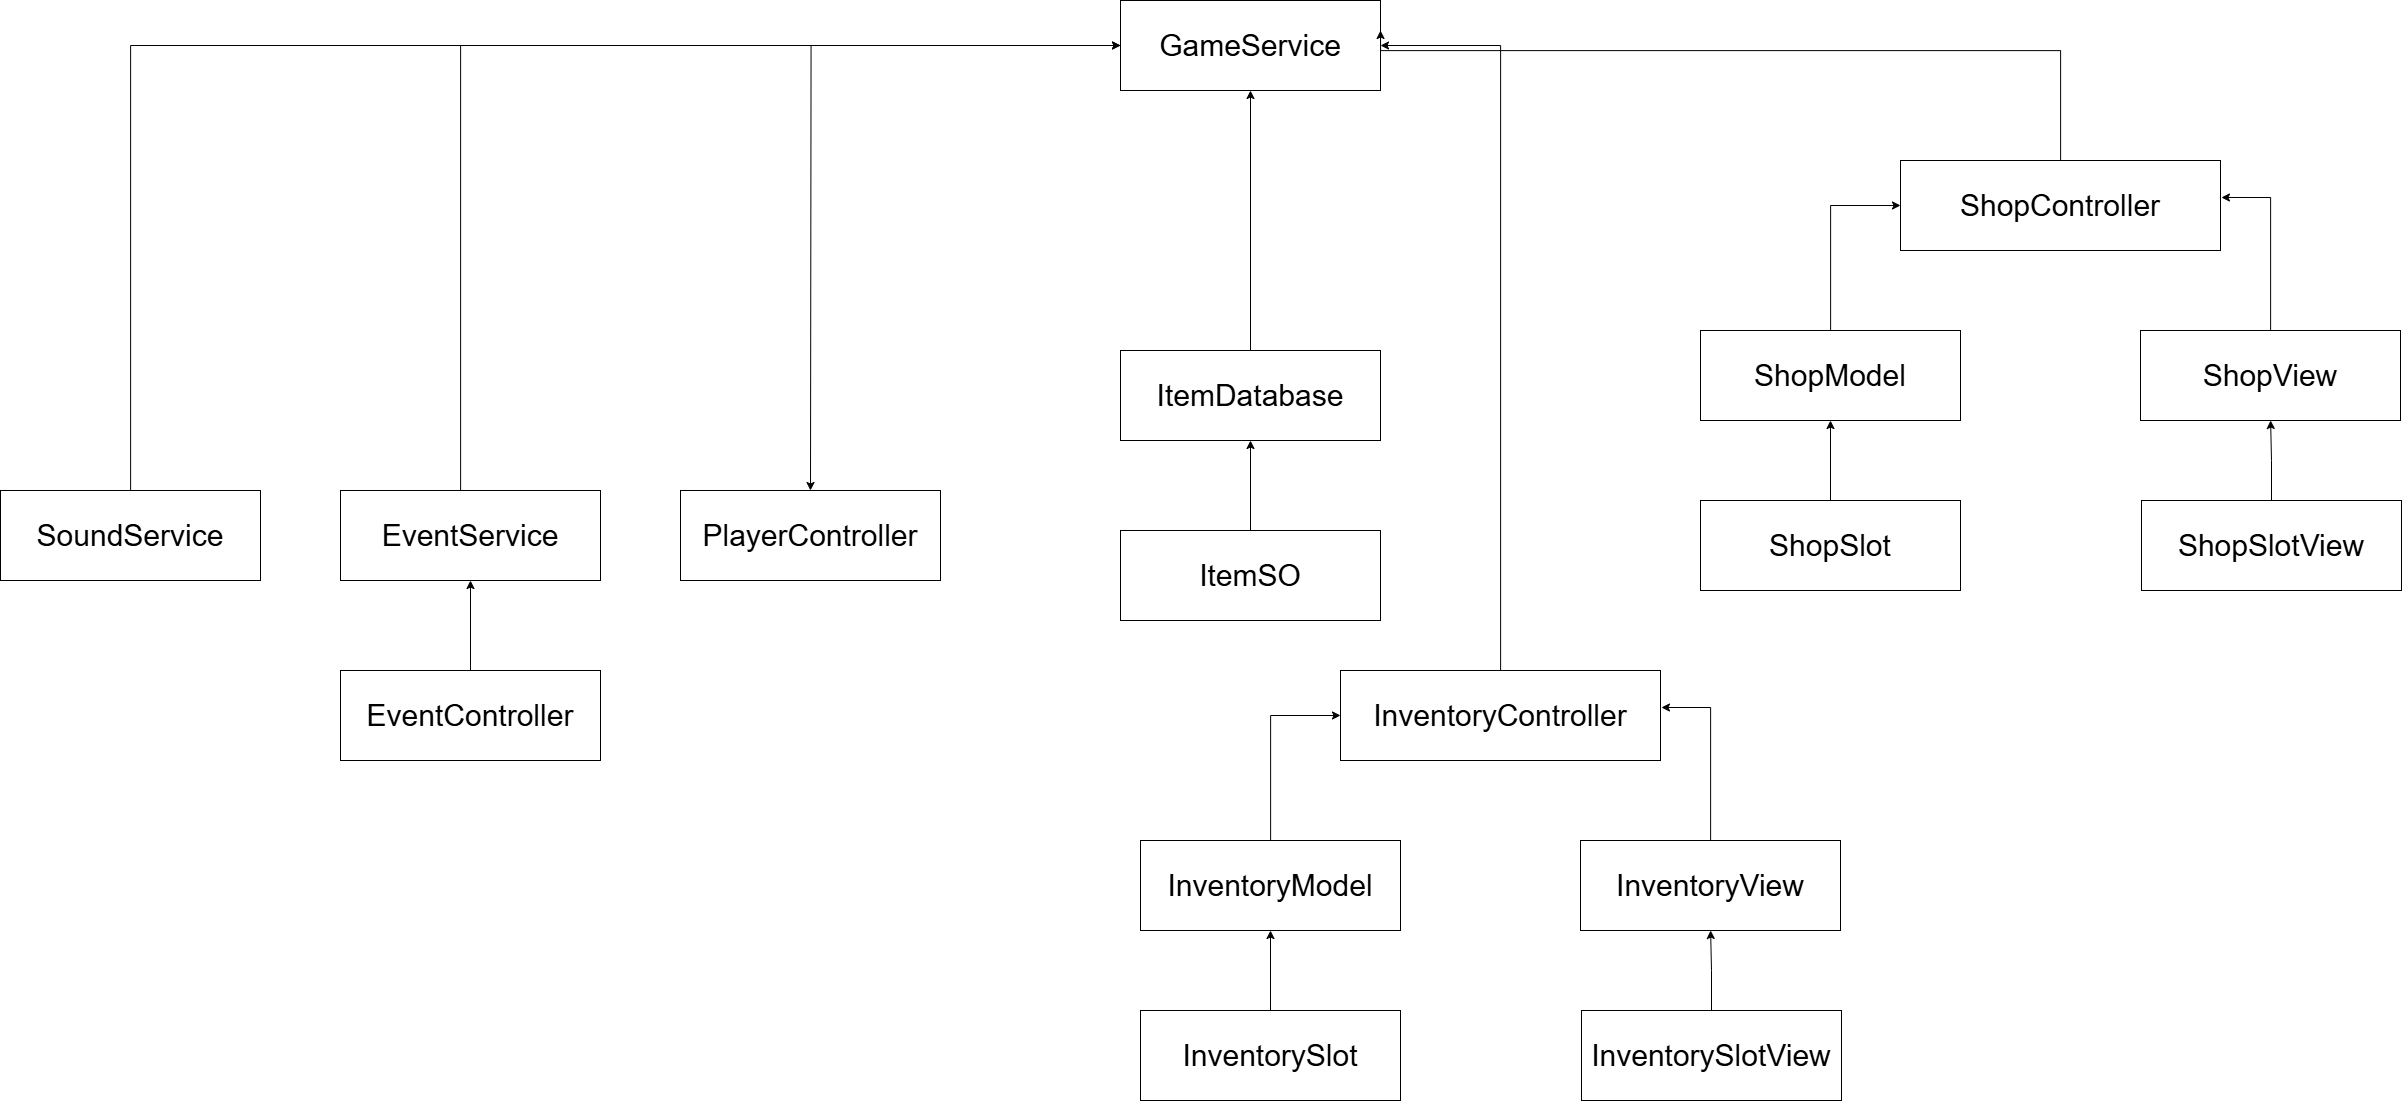

The diagram above was exported from draw.io. Its source (the exported page's mxGraphModel, read from the mxfile embedded in the PNG):
<mxGraphModel dx="4087" dy="1733" grid="1" gridSize="10" guides="1" tooltips="1" connect="1" arrows="1" fold="1" page="1" pageScale="1" pageWidth="900" pageHeight="1600" math="0" shadow="0">
  <root>
    <mxCell id="0" />
    <mxCell id="1" parent="0" />
    <mxCell id="JGfhi63hzA5VIfVLTdrm-6" style="edgeStyle=orthogonalEdgeStyle;rounded=0;orthogonalLoop=1;jettySize=auto;html=1;exitX=0;exitY=0.5;exitDx=0;exitDy=0;" edge="1" parent="1" source="JGfhi63hzA5VIfVLTdrm-1">
      <mxGeometry relative="1" as="geometry">
        <mxPoint x="40" y="660" as="targetPoint" />
      </mxGeometry>
    </mxCell>
    <mxCell id="JGfhi63hzA5VIfVLTdrm-1" value="&lt;font style=&quot;font-size: 30px;&quot;&gt;GameService&lt;/font&gt;" style="rounded=0;whiteSpace=wrap;html=1;" vertex="1" parent="1">
      <mxGeometry x="350" y="170" width="260" height="90" as="geometry" />
    </mxCell>
    <mxCell id="JGfhi63hzA5VIfVLTdrm-4" style="edgeStyle=orthogonalEdgeStyle;rounded=0;orthogonalLoop=1;jettySize=auto;html=1;entryX=0.5;entryY=1;entryDx=0;entryDy=0;" edge="1" parent="1" source="JGfhi63hzA5VIfVLTdrm-2" target="JGfhi63hzA5VIfVLTdrm-3">
      <mxGeometry relative="1" as="geometry" />
    </mxCell>
    <mxCell id="JGfhi63hzA5VIfVLTdrm-2" value="&lt;span style=&quot;font-size: 30px;&quot;&gt;ItemSO&lt;/span&gt;" style="rounded=0;whiteSpace=wrap;html=1;" vertex="1" parent="1">
      <mxGeometry x="350" y="700" width="260" height="90" as="geometry" />
    </mxCell>
    <mxCell id="JGfhi63hzA5VIfVLTdrm-5" style="edgeStyle=orthogonalEdgeStyle;rounded=0;orthogonalLoop=1;jettySize=auto;html=1;entryX=0.5;entryY=1;entryDx=0;entryDy=0;" edge="1" parent="1" source="JGfhi63hzA5VIfVLTdrm-3" target="JGfhi63hzA5VIfVLTdrm-1">
      <mxGeometry relative="1" as="geometry" />
    </mxCell>
    <mxCell id="JGfhi63hzA5VIfVLTdrm-3" value="&lt;span style=&quot;font-size: 30px;&quot;&gt;ItemDatabase&lt;/span&gt;" style="rounded=0;whiteSpace=wrap;html=1;" vertex="1" parent="1">
      <mxGeometry x="350" y="520" width="260" height="90" as="geometry" />
    </mxCell>
    <mxCell id="JGfhi63hzA5VIfVLTdrm-7" value="&lt;span style=&quot;font-size: 30px;&quot;&gt;PlayerController&lt;/span&gt;" style="rounded=0;whiteSpace=wrap;html=1;" vertex="1" parent="1">
      <mxGeometry x="-90" y="660" width="260" height="90" as="geometry" />
    </mxCell>
    <mxCell id="JGfhi63hzA5VIfVLTdrm-26" style="edgeStyle=orthogonalEdgeStyle;rounded=0;orthogonalLoop=1;jettySize=auto;html=1;entryX=1;entryY=0.5;entryDx=0;entryDy=0;" edge="1" parent="1" source="JGfhi63hzA5VIfVLTdrm-8" target="JGfhi63hzA5VIfVLTdrm-1">
      <mxGeometry relative="1" as="geometry" />
    </mxCell>
    <mxCell id="JGfhi63hzA5VIfVLTdrm-8" value="&lt;span style=&quot;font-size: 30px;&quot;&gt;InventoryController&lt;/span&gt;" style="rounded=0;whiteSpace=wrap;html=1;" vertex="1" parent="1">
      <mxGeometry x="570" y="840" width="320" height="90" as="geometry" />
    </mxCell>
    <mxCell id="JGfhi63hzA5VIfVLTdrm-12" style="edgeStyle=orthogonalEdgeStyle;rounded=0;orthogonalLoop=1;jettySize=auto;html=1;entryX=0;entryY=0.5;entryDx=0;entryDy=0;" edge="1" parent="1" source="JGfhi63hzA5VIfVLTdrm-9" target="JGfhi63hzA5VIfVLTdrm-8">
      <mxGeometry relative="1" as="geometry" />
    </mxCell>
    <mxCell id="JGfhi63hzA5VIfVLTdrm-9" value="&lt;span style=&quot;font-size: 30px;&quot;&gt;InventoryModel&lt;/span&gt;" style="rounded=0;whiteSpace=wrap;html=1;" vertex="1" parent="1">
      <mxGeometry x="370" y="1010" width="260" height="90" as="geometry" />
    </mxCell>
    <mxCell id="JGfhi63hzA5VIfVLTdrm-10" value="&lt;span style=&quot;font-size: 30px;&quot;&gt;InventoryView&lt;/span&gt;" style="rounded=0;whiteSpace=wrap;html=1;" vertex="1" parent="1">
      <mxGeometry x="810" y="1010" width="260" height="90" as="geometry" />
    </mxCell>
    <mxCell id="JGfhi63hzA5VIfVLTdrm-11" style="edgeStyle=orthogonalEdgeStyle;rounded=0;orthogonalLoop=1;jettySize=auto;html=1;entryX=1.003;entryY=0.411;entryDx=0;entryDy=0;entryPerimeter=0;" edge="1" parent="1" source="JGfhi63hzA5VIfVLTdrm-10" target="JGfhi63hzA5VIfVLTdrm-8">
      <mxGeometry relative="1" as="geometry" />
    </mxCell>
    <mxCell id="JGfhi63hzA5VIfVLTdrm-15" style="edgeStyle=orthogonalEdgeStyle;rounded=0;orthogonalLoop=1;jettySize=auto;html=1;entryX=0.5;entryY=1;entryDx=0;entryDy=0;" edge="1" parent="1" source="JGfhi63hzA5VIfVLTdrm-13" target="JGfhi63hzA5VIfVLTdrm-9">
      <mxGeometry relative="1" as="geometry" />
    </mxCell>
    <mxCell id="JGfhi63hzA5VIfVLTdrm-13" value="&lt;span style=&quot;font-size: 30px;&quot;&gt;InventorySlot&lt;/span&gt;" style="rounded=0;whiteSpace=wrap;html=1;" vertex="1" parent="1">
      <mxGeometry x="370" y="1180" width="260" height="90" as="geometry" />
    </mxCell>
    <mxCell id="JGfhi63hzA5VIfVLTdrm-16" style="edgeStyle=orthogonalEdgeStyle;rounded=0;orthogonalLoop=1;jettySize=auto;html=1;" edge="1" parent="1" source="JGfhi63hzA5VIfVLTdrm-14" target="JGfhi63hzA5VIfVLTdrm-10">
      <mxGeometry relative="1" as="geometry" />
    </mxCell>
    <mxCell id="JGfhi63hzA5VIfVLTdrm-14" value="&lt;span style=&quot;font-size: 30px;&quot;&gt;InventorySlotView&lt;/span&gt;" style="rounded=0;whiteSpace=wrap;html=1;" vertex="1" parent="1">
      <mxGeometry x="811" y="1180" width="260" height="90" as="geometry" />
    </mxCell>
    <mxCell id="JGfhi63hzA5VIfVLTdrm-27" style="edgeStyle=orthogonalEdgeStyle;rounded=0;orthogonalLoop=1;jettySize=auto;html=1;" edge="1" parent="1" source="JGfhi63hzA5VIfVLTdrm-17">
      <mxGeometry relative="1" as="geometry">
        <mxPoint x="610" y="200" as="targetPoint" />
        <Array as="points">
          <mxPoint x="1290" y="220" />
          <mxPoint x="610" y="220" />
        </Array>
      </mxGeometry>
    </mxCell>
    <mxCell id="JGfhi63hzA5VIfVLTdrm-17" value="&lt;span style=&quot;font-size: 30px;&quot;&gt;ShopController&lt;/span&gt;" style="rounded=0;whiteSpace=wrap;html=1;" vertex="1" parent="1">
      <mxGeometry x="1130" y="330" width="320" height="90" as="geometry" />
    </mxCell>
    <mxCell id="JGfhi63hzA5VIfVLTdrm-18" style="edgeStyle=orthogonalEdgeStyle;rounded=0;orthogonalLoop=1;jettySize=auto;html=1;entryX=0;entryY=0.5;entryDx=0;entryDy=0;" edge="1" source="JGfhi63hzA5VIfVLTdrm-19" target="JGfhi63hzA5VIfVLTdrm-17" parent="1">
      <mxGeometry relative="1" as="geometry" />
    </mxCell>
    <mxCell id="JGfhi63hzA5VIfVLTdrm-19" value="&lt;span style=&quot;font-size: 30px;&quot;&gt;ShopModel&lt;/span&gt;" style="rounded=0;whiteSpace=wrap;html=1;" vertex="1" parent="1">
      <mxGeometry x="930" y="500" width="260" height="90" as="geometry" />
    </mxCell>
    <mxCell id="JGfhi63hzA5VIfVLTdrm-20" value="&lt;span style=&quot;font-size: 30px;&quot;&gt;ShopView&lt;/span&gt;" style="rounded=0;whiteSpace=wrap;html=1;" vertex="1" parent="1">
      <mxGeometry x="1370" y="500" width="260" height="90" as="geometry" />
    </mxCell>
    <mxCell id="JGfhi63hzA5VIfVLTdrm-21" style="edgeStyle=orthogonalEdgeStyle;rounded=0;orthogonalLoop=1;jettySize=auto;html=1;entryX=1.003;entryY=0.411;entryDx=0;entryDy=0;entryPerimeter=0;" edge="1" source="JGfhi63hzA5VIfVLTdrm-20" target="JGfhi63hzA5VIfVLTdrm-17" parent="1">
      <mxGeometry relative="1" as="geometry" />
    </mxCell>
    <mxCell id="JGfhi63hzA5VIfVLTdrm-22" style="edgeStyle=orthogonalEdgeStyle;rounded=0;orthogonalLoop=1;jettySize=auto;html=1;entryX=0.5;entryY=1;entryDx=0;entryDy=0;" edge="1" source="JGfhi63hzA5VIfVLTdrm-23" target="JGfhi63hzA5VIfVLTdrm-19" parent="1">
      <mxGeometry relative="1" as="geometry" />
    </mxCell>
    <mxCell id="JGfhi63hzA5VIfVLTdrm-23" value="&lt;span style=&quot;font-size: 30px;&quot;&gt;ShopSlot&lt;/span&gt;" style="rounded=0;whiteSpace=wrap;html=1;" vertex="1" parent="1">
      <mxGeometry x="930" y="670" width="260" height="90" as="geometry" />
    </mxCell>
    <mxCell id="JGfhi63hzA5VIfVLTdrm-24" style="edgeStyle=orthogonalEdgeStyle;rounded=0;orthogonalLoop=1;jettySize=auto;html=1;" edge="1" source="JGfhi63hzA5VIfVLTdrm-25" target="JGfhi63hzA5VIfVLTdrm-20" parent="1">
      <mxGeometry relative="1" as="geometry" />
    </mxCell>
    <mxCell id="JGfhi63hzA5VIfVLTdrm-25" value="&lt;span style=&quot;font-size: 30px;&quot;&gt;ShopSlotView&lt;/span&gt;" style="rounded=0;whiteSpace=wrap;html=1;" vertex="1" parent="1">
      <mxGeometry x="1371" y="670" width="260" height="90" as="geometry" />
    </mxCell>
    <mxCell id="JGfhi63hzA5VIfVLTdrm-31" style="edgeStyle=orthogonalEdgeStyle;rounded=0;orthogonalLoop=1;jettySize=auto;html=1;entryX=0;entryY=0.5;entryDx=0;entryDy=0;" edge="1" parent="1" source="JGfhi63hzA5VIfVLTdrm-28" target="JGfhi63hzA5VIfVLTdrm-1">
      <mxGeometry relative="1" as="geometry">
        <Array as="points">
          <mxPoint x="-310" y="215" />
        </Array>
      </mxGeometry>
    </mxCell>
    <mxCell id="JGfhi63hzA5VIfVLTdrm-28" value="&lt;span style=&quot;font-size: 30px;&quot;&gt;EventService&lt;/span&gt;" style="rounded=0;whiteSpace=wrap;html=1;" vertex="1" parent="1">
      <mxGeometry x="-430" y="660" width="260" height="90" as="geometry" />
    </mxCell>
    <mxCell id="JGfhi63hzA5VIfVLTdrm-30" style="edgeStyle=orthogonalEdgeStyle;rounded=0;orthogonalLoop=1;jettySize=auto;html=1;entryX=0.5;entryY=1;entryDx=0;entryDy=0;" edge="1" parent="1" source="JGfhi63hzA5VIfVLTdrm-29" target="JGfhi63hzA5VIfVLTdrm-28">
      <mxGeometry relative="1" as="geometry" />
    </mxCell>
    <mxCell id="JGfhi63hzA5VIfVLTdrm-29" value="&lt;span style=&quot;font-size: 30px;&quot;&gt;EventController&lt;/span&gt;" style="rounded=0;whiteSpace=wrap;html=1;" vertex="1" parent="1">
      <mxGeometry x="-430" y="840" width="260" height="90" as="geometry" />
    </mxCell>
    <mxCell id="JGfhi63hzA5VIfVLTdrm-33" style="edgeStyle=orthogonalEdgeStyle;rounded=0;orthogonalLoop=1;jettySize=auto;html=1;entryX=0;entryY=0.5;entryDx=0;entryDy=0;" edge="1" parent="1" source="JGfhi63hzA5VIfVLTdrm-32" target="JGfhi63hzA5VIfVLTdrm-1">
      <mxGeometry relative="1" as="geometry">
        <Array as="points">
          <mxPoint x="-640" y="215" />
        </Array>
      </mxGeometry>
    </mxCell>
    <mxCell id="JGfhi63hzA5VIfVLTdrm-32" value="&lt;span style=&quot;font-size: 30px;&quot;&gt;SoundService&lt;/span&gt;" style="rounded=0;whiteSpace=wrap;html=1;" vertex="1" parent="1">
      <mxGeometry x="-770" y="660" width="260" height="90" as="geometry" />
    </mxCell>
  </root>
</mxGraphModel>